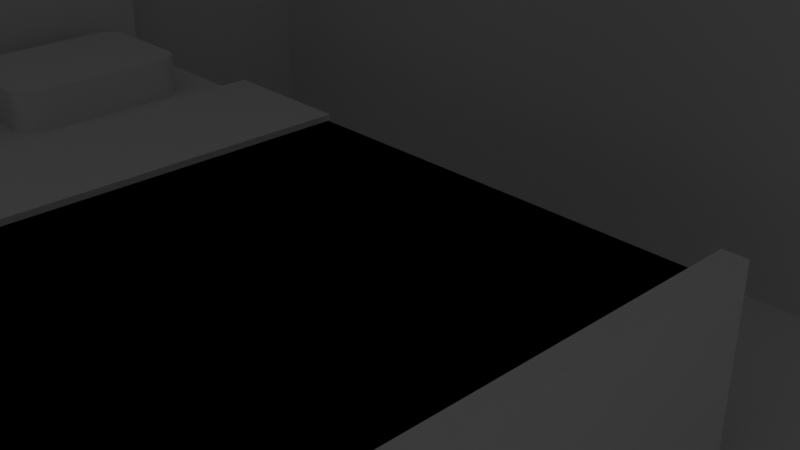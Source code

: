 # Source: bedRoomblend.blend  (saved by Blender 3.3.6; exported with 4.5.12 LTS)
import bpy
from mathutils import Matrix  # noqa: F401  (used for matrix-valued properties, if any)

bpy.ops.wm.read_factory_settings(use_empty=True)
scene = bpy.context.scene
scene.name = 'Scene'

# ---- collections
col_collection = bpy.data.collections.new('Collection'); scene.collection.children.link(col_collection)
col_collection_2 = bpy.data.collections.new('Collection 2'); scene.collection.children.link(col_collection_2)
col_collection_3 = bpy.data.collections.new('Collection 3'); scene.collection.children.link(col_collection_3)
col_books = bpy.data.collections.new('books'); col_collection_3.children.link(col_books)
col_collection_4 = bpy.data.collections.new('Collection 4'); scene.collection.children.link(col_collection_4)

# ---- materials (node trees are filled in below, after node groups)
mat_material = bpy.data.materials.new('Material')
mat_material.alpha_threshold = 0.0
mat_material.use_transparent_shadow = False
mat_material.roughness = 0.5
mat_material.line_color = (0.0, 0.0, 0.0, 1.0)
mat_material_001 = bpy.data.materials.new('Material.001')
mat_material_001.alpha_threshold = 0.0
mat_material_001.use_transparent_shadow = False
mat_material_001.roughness = 0.5
mat_material_001.line_color = (0.0, 0.0, 0.0, 1.0)

# ---- material node trees
mat_material.use_nodes = True; mat_material.node_tree.nodes.clear()
_N = mat_material.node_tree.nodes; _L = mat_material.node_tree.links
n0 = _N.new('ShaderNodeOutputMaterial'); n0.name = 'Material Output'; n0.location = (300, 300)
n1 = _N.new('ShaderNodeBsdfPrincipled'); n1.name = 'Principled BSDF'; n1.location = (10, 300)
n1.distribution = 'GGX'
n1.subsurface_method = 'RANDOM_WALK_SKIN'
n1.inputs[3].default_value = 1.45
n1.inputs[27].default_value = (0.0, 0.0, 0.0, 1.0)
n1.inputs[28].default_value = 1.0
_L.new(n1.outputs[0], n0.inputs[0])
n0.is_active_output = True
mat_material_001.use_nodes = True; mat_material_001.node_tree.nodes.clear()
_N = mat_material_001.node_tree.nodes; _L = mat_material_001.node_tree.links
n0 = _N.new('ShaderNodeOutputMaterial'); n0.name = 'Material Output'; n0.location = (300, 300)
n1 = _N.new('ShaderNodeBsdfPrincipled'); n1.name = 'Principled BSDF'; n1.location = (10, 300)
n1.distribution = 'GGX'
n1.subsurface_method = 'RANDOM_WALK_SKIN'
n1.inputs[3].default_value = 1.45
n1.inputs[27].default_value = (0.0, 0.0, 0.0, 1.0)
n1.inputs[28].default_value = 1.0
_L.new(n1.outputs[0], n0.inputs[0])
n0.is_active_output = True

# ---- world
world_world = bpy.data.worlds.new('World'); scene.world = world_world
world_world.use_nodes = True; world_world.node_tree.nodes.clear()
_N = world_world.node_tree.nodes; _L = world_world.node_tree.links
n0 = _N.new('ShaderNodeOutputWorld'); n0.name = 'World Output'; n0.location = (300, 300)
n1 = _N.new('ShaderNodeBackground'); n1.name = 'Background'; n1.location = (10, 300)
n1.inputs[0].default_value = (0.05088, 0.05088, 0.05088, 1.0)
_L.new(n1.outputs[0], n0.inputs[0])
n0.is_active_output = True
world_world.color = (0.05088, 0.05088, 0.05088)
world_world.use_sun_shadow = False
world_world.sun_shadow_jitter_overblur = 0.0

# ---- cameras
cam_camera = bpy.data.cameras.new('Camera')
cam_camera.clip_end = 100.0
cam_camera.ortho_scale = 7.314

# ---- lights
light_light = bpy.data.lights.new('Light', 'POINT')
light_light.transmission_factor = 0.0
light_light.energy = 1000.0
light_light.shadow_soft_size = 0.1
light_light.shadow_maximum_resolution = 0.006
light_light.use_absolute_resolution = True

# ---- meshes
me_plane = bpy.data.meshes.new('Plane')
me_plane.from_pydata([(-1.0, -1.0, 0.0), (1.0, -1.0, 0.0), (-1.0, 1.0, 0.0), (1.0, 1.0, 0.0), (-1.0, 1.0, 0.0), (-1.0, -1.0, 0.0), (1.0, -1.0, 0.0), (1.0, 1.0, 0.0), (-1.0, 1.0, -0.05947), (-1.0, -1.0, -0.05947), (1.0, -1.0, -0.05947), (1.0, 1.0, -0.05947), (-1.0, 0.9139, 0.0), (1.0, 0.9139, 0.0), (-1.0, 0.9139, 0.0), (1.0, 0.9139, 0.0), (-1.0, 0.9139, -0.05947), (1.0, 0.9139, -0.05947), (-0.9261, -1.0, 0.0), (-0.9261, 1.0, 0.0), (-0.9261, -1.0, 0.0), (-0.9261, 1.0, 0.0), (-0.9261, -1.0, -0.05947), (-0.9261, 1.0, -0.05947), (-0.9261, 0.9139, -0.05947), (-0.9261, 0.9139, 0.0), (-1.0, 0.9139, 1.856), (-1.0, -1.0, 1.856), (1.0, 0.9139, 1.856), (1.0, 1.0, 1.856), (-0.9261, 0.9139, 1.856), (-0.9261, -1.0, 1.856), (-0.9261, 1.0, 1.856), (-0.9261, 1.0, 1.254), (-1.0, 1.0, 1.254), (-1.0, 0.9139, 1.254), (-0.9261, 0.9139, 1.254), (-0.9261, 1.0, 1.85), (-1.0, 1.0, 1.85), (-1.0, 0.9139, 1.85), (-0.9261, 0.9139, 1.85), (-0.3232, -1.0, 0.0), (-0.3232, -1.0, 0.0), (-0.3232, -1.0, -0.05947), (-0.3232, 0.9139, 0.0), (-0.3232, 1.0, 0.0), (-0.3232, 1.0, 0.0), (-0.3232, 1.0, -0.05947), (-0.3232, 0.9139, -0.05947), (-0.3232, 0.9139, 1.856), (-0.3232, 1.0, 1.856), (0.3416, -1.0, 0.0), (0.3416, -1.0, 0.0), (0.3416, -1.0, -0.05947), (0.3416, 0.9139, 0.0), (0.3416, 0.9139, 1.856), (0.3416, 1.0, 0.0), (0.3416, 1.0, 0.0), (0.3416, 1.0, -0.05947), (0.3416, 0.9139, -0.05947), (0.3416, 1.0, 1.856), (1.0, 1.0, 1.359), (-0.9261, 1.0, 1.359), (1.0, 0.9139, 1.359), (-0.3232, 0.9139, 1.359), (-0.3232, 1.0, 1.359), (0.3416, 0.9139, 1.359), (0.3416, 1.0, 1.359), (-0.9261, 1.0, 0.4457), (1.0, 0.9139, 0.4457), (1.0, 1.0, 0.4457), (-0.3232, 0.9139, 0.4457), (-0.3232, 1.0, 0.4457), (0.3416, 0.9139, 0.4457), (0.3416, 1.0, 0.4457), (-0.3232, 0.981, 0.4457), (-0.3232, 0.981, 1.359), (0.3416, 0.981, 0.4457), (0.3416, 0.981, 1.359)], [], [(0, 12, 26, 27), (21, 4, 8, 23), (12, 0, 5, 14), (19, 2, 4, 21), (51, 1, 6, 52), (13, 3, 7, 15), (59, 17, 11, 58), (52, 6, 10, 53), (15, 7, 11, 17), (14, 5, 9, 16), (4, 14, 16, 8), (6, 15, 17, 10), (53, 10, 17, 59), (1, 13, 15, 6), (2, 12, 14, 4), (51, 54, 13, 1), (67, 61, 29, 60), (9, 22, 24, 16), (5, 20, 22, 9), (16, 24, 23, 8), (0, 18, 20, 5), (45, 19, 21, 46), (46, 21, 23, 47), (12, 2, 34, 35), (55, 60, 29, 28), (27, 26, 30, 31), (44, 25, 30, 49, 64, 71), (25, 18, 31, 30), (25, 19, 68, 62, 32, 30), (18, 0, 27, 31), (12, 25, 30, 26), (61, 63, 28, 29), (33, 36, 40, 37), (2, 19, 33, 34), (19, 25, 36, 33), (25, 12, 35, 36), (39, 38, 37, 40), (35, 34, 38, 39), (36, 35, 39, 40), (34, 33, 37, 38), (66, 64, 49, 55), (30, 32, 50, 49), (57, 46, 47, 58), (56, 45, 46, 57), (62, 65, 50, 32), (18, 25, 44, 41), (22, 43, 48, 24), (20, 42, 43, 22), (24, 48, 47, 23), (18, 41, 42, 20), (3, 56, 57, 7), (7, 57, 58, 11), (63, 66, 55, 28), (49, 50, 60, 55), (65, 67, 60, 50), (41, 44, 54, 51), (43, 53, 59, 48), (42, 52, 53, 43), (48, 59, 58, 47), (41, 51, 52, 42), (72, 74, 67, 65), (69, 73, 66, 63), (68, 72, 65, 62), (64, 66, 78, 76), (70, 69, 63, 61), (74, 70, 61, 67), (56, 3, 70, 74), (3, 13, 69, 70), (54, 44, 71, 73), (19, 45, 72, 68), (13, 54, 73, 69), (45, 56, 74, 72), (77, 75, 76, 78), (73, 71, 75, 77), (66, 73, 77, 78), (71, 64, 76, 75)])
_uv = me_plane.uv_layers.new(name='UVMap')
_uv.uv.foreach_set('vector', [0.0, 0.0, 0.0, 0.957, 0.0, 0.957, 0.0, 0.0, 0.03694, 1.0, 0.0, 1.0, 0.0, 1.0, 0.03694, 1.0, 0.0, 0.957, 0.0, 0.0, 0.0, 0.0, 0.0, 0.957, 0.03694, 1.0, 0.0, 1.0, 0.0, 1.0, 0.03694, 1.0, 0.6708, 0.0, 1.0, 0.0, 1.0, 0.0, 0.6708, 0.0, 1.0, 0.957, 1.0, 1.0, 1.0, 1.0, 1.0, 0.957, 0.6708, 0.957, 1.0, 0.957, 1.0, 1.0, 0.6708, 1.0, 0.6708, 0.0, 1.0, 0.0, 1.0, 0.0, 0.6708, 0.0, 1.0, 0.957, 1.0, 1.0, 1.0, 1.0, 1.0, 0.957, 0.0, 0.957, 0.0, 0.0, 0.0, 0.0, 0.0, 0.957, 0.0, 1.0, 0.0, 0.957, 0.0, 0.957, 0.0, 1.0, 1.0, 0.0, 1.0, 0.957, 1.0, 0.957, 1.0, 0.0, 0.6708, 0.0, 1.0, 0.0, 1.0, 0.957, 0.6708, 0.957, 1.0, 0.0, 1.0, 0.957, 1.0, 0.957, 1.0, 0.0, 0.0, 1.0, 0.0, 0.957, 0.0, 0.957, 0.0, 1.0, 0.6708, 0.0, 0.6708, 0.957, 1.0, 0.957, 1.0, 0.0, 0.6708, 1.0, 1.0, 1.0, 1.0, 1.0, 0.6708, 1.0, 0.0, 0.0, 0.03694, 0.0, 0.03694, 0.957, 0.0, 0.957, 0.0, 0.0, 0.03694, 0.0, 0.03694, 0.0, 0.0, 0.0, 0.0, 0.957, 0.03694, 0.957, 0.03694, 1.0, 0.0, 1.0, 0.0, 0.0, 0.03694, 0.0, 0.03694, 0.0, 0.0, 0.0, 0.3384, 1.0, 0.03694, 1.0, 0.03694, 1.0, 0.3384, 1.0, 0.3384, 1.0, 0.03694, 1.0, 0.03694, 1.0, 0.3384, 1.0, 0.0, 0.957, 0.0, 1.0, 0.0, 1.0, 0.0, 0.957, 0.6708, 0.957, 0.6708, 1.0, 1.0, 1.0, 1.0, 0.957, 0.0, 0.0, 0.0, 0.957, 0.03694, 0.957, 0.03694, 0.0, 0.3384, 0.957, 0.03694, 0.957, 0.03694, 0.957, 0.3384, 0.957, 0.3384, 0.957, 0.3384, 0.957, 0.03694, 0.957, 0.03694, 0.0, 0.03694, 0.0, 0.03694, 0.957, 0.03694, 0.957, 0.03694, 1.0, 0.03694, 1.0, 0.03694, 1.0, 0.03694, 1.0, 0.03694, 0.957, 0.03694, 0.0, 0.0, 0.0, 0.0, 0.0, 0.03694, 0.0, 0.0, 0.957, 0.03694, 0.957, 0.03694, 0.957, 0.0, 0.957, 1.0, 1.0, 1.0, 0.957, 1.0, 0.957, 1.0, 1.0, 0.03694, 1.0, 0.03694, 0.957, 0.03694, 0.957, 0.03694, 1.0, 0.0, 1.0, 0.03694, 1.0, 0.03694, 1.0, 0.0, 1.0, 0.03694, 1.0, 0.03694, 0.957, 0.03694, 0.957, 0.03694, 1.0, 0.03694, 0.957, 0.0, 0.957, 0.0, 0.957, 0.03694, 0.957, 0.0, 0.957, 0.0, 1.0, 0.03694, 1.0, 0.03694, 0.957, 0.0, 0.957, 0.0, 1.0, 0.0, 1.0, 0.0, 0.957, 0.03694, 0.957, 0.0, 0.957, 0.0, 0.957, 0.03694, 0.957, 0.0, 1.0, 0.03694, 1.0, 0.03694, 1.0, 0.0, 1.0, 0.6708, 0.957, 0.3384, 0.957, 0.3384, 0.957, 0.6708, 0.957, 0.03694, 0.957, 0.03694, 1.0, 0.3384, 1.0, 0.3384, 0.957, 0.6708, 1.0, 0.3384, 1.0, 0.3384, 1.0, 0.6708, 1.0, 0.6708, 1.0, 0.3384, 1.0, 0.3384, 1.0, 0.6708, 1.0, 0.03694, 1.0, 0.3384, 1.0, 0.3384, 1.0, 0.03694, 1.0, 0.03694, 0.0, 0.03694, 0.957, 0.3384, 0.957, 0.3384, 0.0, 0.03694, 0.0, 0.3384, 0.0, 0.3384, 0.957, 0.03694, 0.957, 0.03694, 0.0, 0.3384, 0.0, 0.3384, 0.0, 0.03694, 0.0, 0.03694, 0.957, 0.3384, 0.957, 0.3384, 1.0, 0.03694, 1.0, 0.03694, 0.0, 0.3384, 0.0, 0.3384, 0.0, 0.03694, 0.0, 1.0, 1.0, 0.6708, 1.0, 0.6708, 1.0, 1.0, 1.0, 1.0, 1.0, 0.6708, 1.0, 0.6708, 1.0, 1.0, 1.0, 1.0, 0.957, 0.6708, 0.957, 0.6708, 0.957, 1.0, 0.957, 0.3384, 0.957, 0.3384, 1.0, 0.6708, 1.0, 0.6708, 0.957, 0.3384, 1.0, 0.6708, 1.0, 0.6708, 1.0, 0.3384, 1.0, 0.3384, 0.0, 0.3384, 0.957, 0.6708, 0.957, 0.6708, 0.0, 0.3384, 0.0, 0.6708, 0.0, 0.6708, 0.957, 0.3384, 0.957, 0.3384, 0.0, 0.6708, 0.0, 0.6708, 0.0, 0.3384, 0.0, 0.3384, 0.957, 0.6708, 0.957, 0.6708, 1.0, 0.3384, 1.0, 0.3384, 0.0, 0.6708, 0.0, 0.6708, 0.0, 0.3384, 0.0, 0.3384, 1.0, 0.6708, 1.0, 0.6708, 1.0, 0.3384, 1.0, 1.0, 0.957, 0.6708, 0.957, 0.6708, 0.957, 1.0, 0.957, 0.03694, 1.0, 0.3384, 1.0, 0.3384, 1.0, 0.03694, 1.0, 0.3384, 0.957, 0.6708, 0.957, 0.6708, 0.957, 0.3384, 0.957, 1.0, 1.0, 1.0, 0.957, 1.0, 0.957, 1.0, 1.0, 0.6708, 1.0, 1.0, 1.0, 1.0, 1.0, 0.6708, 1.0, 0.6708, 1.0, 1.0, 1.0, 1.0, 1.0, 0.6708, 1.0, 1.0, 1.0, 1.0, 0.957, 1.0, 0.957, 1.0, 1.0, 0.6708, 0.957, 0.3384, 0.957, 0.3384, 0.957, 0.6708, 0.957, 0.03694, 1.0, 0.3384, 1.0, 0.3384, 1.0, 0.03694, 1.0, 1.0, 0.957, 0.6708, 0.957, 0.6708, 0.957, 1.0, 0.957, 0.3384, 1.0, 0.6708, 1.0, 0.6708, 1.0, 0.3384, 1.0, 0.6708, 0.957, 0.3384, 0.957, 0.3384, 0.957, 0.6708, 0.957, 0.6708, 0.957, 0.3384, 0.957, 0.3384, 0.957, 0.6708, 0.957, 0.6708, 0.957, 0.6708, 0.957, 0.6708, 0.957, 0.6708, 0.957, 0.3384, 0.957, 0.3384, 0.957, 0.3384, 0.957, 0.3384, 0.957])
me_plane.update()
me_cube = bpy.data.meshes.new('Cube')
me_cube.from_pydata([(1.0, 1.0, 1.0), (1.0, 1.0, -1.0), (1.0, -1.0, 1.0), (1.0, -1.0, -1.0), (-1.0, 1.0, 1.0), (-1.0, 1.0, -1.0), (-1.0, -1.0, 1.0), (-1.0, -1.0, -1.0)], [], [(0, 4, 6, 2), (3, 2, 6, 7), (7, 6, 4, 5), (5, 1, 3, 7), (1, 0, 2, 3), (5, 4, 0, 1)])
_uv = me_cube.uv_layers.new(name='UVMap')
_uv.uv.foreach_set('vector', [0.625, 0.5, 0.875, 0.5, 0.875, 0.75, 0.625, 0.75, 0.375, 0.75, 0.625, 0.75, 0.625, 1.0, 0.375, 1.0, 0.375, 0.0, 0.625, 0.0, 0.625, 0.25, 0.375, 0.25, 0.125, 0.5, 0.375, 0.5, 0.375, 0.75, 0.125, 0.75, 0.375, 0.5, 0.625, 0.5, 0.625, 0.75, 0.375, 0.75, 0.375, 0.25, 0.625, 0.25, 0.625, 0.5, 0.375, 0.5])
me_cube.materials.append(mat_material)
me_cube.use_mirror_vertex_groups = False
me_cube.update()
me_cube_001 = bpy.data.meshes.new('Cube.001')
me_cube_001.from_pydata([(1.0, 1.0, 1.0), (1.0, 1.0, -1.0), (1.0, -1.0, 1.0), (1.0, -1.0, -1.0), (-1.0, 1.0, 1.0), (-1.0, 1.0, -1.0), (-1.0, -1.0, 1.0), (-1.0, -1.0, -1.0)], [], [(0, 4, 6, 2), (3, 2, 6, 7), (7, 6, 4, 5), (5, 1, 3, 7), (1, 0, 2, 3), (5, 4, 0, 1)])
_uv = me_cube_001.uv_layers.new(name='UVMap')
_uv.uv.foreach_set('vector', [0.625, 0.5, 0.875, 0.5, 0.875, 0.75, 0.625, 0.75, 0.375, 0.75, 0.625, 0.75, 0.625, 1.0, 0.375, 1.0, 0.375, 0.0, 0.625, 0.0, 0.625, 0.25, 0.375, 0.25, 0.125, 0.5, 0.375, 0.5, 0.375, 0.75, 0.125, 0.75, 0.375, 0.5, 0.625, 0.5, 0.625, 0.75, 0.375, 0.75, 0.375, 0.25, 0.625, 0.25, 0.625, 0.5, 0.375, 0.5])
me_cube_001.materials.append(mat_material_001)
me_cube_001.use_mirror_vertex_groups = False
me_cube_001.update()
me_cube_002 = bpy.data.meshes.new('Cube.002')
me_cube_002.from_pydata([(-1.0, -1.0, -1.0), (-1.0, -1.0, 1.0), (-1.0, 1.0, -1.0), (-1.0, 1.0, 1.0), (1.0, -1.0, -1.0), (1.0, -1.0, 1.0), (1.0, 1.0, -1.0), (1.0, 1.0, 1.0), (-0.4926, 1.0, -1.0), (-0.4926, 1.0, 1.0), (-0.4926, -1.0, -1.0), (-0.4926, -1.0, 1.0), (-0.1294, -1.0, -1.0), (-0.1294, 1.0, -1.0)], [], [(0, 1, 3, 2), (6, 7, 5, 4), (10, 11, 1, 0), (13, 6, 4, 12), (9, 3, 1, 11), (2, 8, 10, 0), (2, 3, 9, 8), (8, 13, 12, 10)])
_uv = me_cube_002.uv_layers.new(name='UVMap')
_uv.uv.foreach_set('vector', [0.375, 0.0, 0.625, 0.0, 0.625, 0.25, 0.375, 0.25, 0.375, 0.5, 0.625, 0.5, 0.625, 0.75, 0.375, 0.75, 0.375, 0.9366, 0.625, 0.9366, 0.625, 1.0, 0.375, 1.0, 0.2338, 0.5, 0.375, 0.5, 0.375, 0.75, 0.2338, 0.75, 0.8116, 0.5, 0.875, 0.5, 0.875, 0.75, 0.8116, 0.75, 0.125, 0.5, 0.1884, 0.5, 0.1884, 0.75, 0.125, 0.75, 0.375, 0.25, 0.625, 0.25, 0.625, 0.3134, 0.375, 0.3134, 0.1884, 0.5, 0.2338, 0.5, 0.2338, 0.75, 0.1884, 0.75])
me_cube_002.update()
me_cube_003 = bpy.data.meshes.new('Cube.003')
me_cube_003.from_pydata([(1.0, -1.0, -1.0), (1.0, -1.0, 1.0), (1.0, 1.0, -1.0), (1.0, 1.0, 1.0), (-0.4926, 1.0, -1.0), (-0.4926, 1.0, 1.0), (-0.4926, -1.0, -1.0), (-0.4926, -1.0, 1.0), (-0.1294, 1.0, 1.0), (-0.1294, -1.0, -1.0), (-0.1294, 1.0, -1.0), (-0.1294, -1.0, 1.0), (-0.1294, 1.05, 1.05), (1.0, 1.05, 1.05), (1.0, 1.05, -1.05), (1.0, -1.05, 1.05), (1.0, -1.05, -1.05), (-0.1294, -1.05, -1.05), (-0.1294, 1.05, -1.05), (-0.4926, 1.05, -1.05), (-0.1294, -1.05, 1.05), (-0.4926, -1.05, 1.05), (-0.4926, 1.05, 1.05), (-0.4926, -1.05, -1.05), (-0.1294, 1.059, -1.059), (-0.4926, 1.059, -1.059), (-0.1294, -1.059, 1.157), (-0.4926, -1.059, 1.157), (-0.4926, 1.059, 1.157), (-0.4926, -1.059, -1.059), (-0.1294, 1.059, 1.157), (-0.1294, -1.059, -1.059)], [], [(10, 2, 3, 8), (8, 11, 7, 5), (9, 6, 7, 11), (0, 9, 11, 1), (3, 1, 11, 8), (4, 10, 8, 5), (18, 12, 13, 14), (19, 22, 28, 25), (23, 17, 31, 29), (16, 15, 20, 17), (13, 12, 20, 15), (20, 12, 30, 26), (0, 1, 15, 16), (5, 7, 21, 22), (9, 0, 16, 17), (6, 9, 17, 23), (3, 2, 14, 13), (7, 6, 23, 21), (10, 4, 19, 18), (2, 10, 18, 14), (1, 3, 13, 15), (4, 5, 22, 19), (30, 28, 27, 26), (31, 26, 27, 29), (25, 28, 30, 24), (22, 21, 27, 28), (12, 18, 24, 30), (18, 19, 25, 24), (17, 20, 26, 31), (21, 23, 29, 27)])
_uv = me_cube_003.uv_layers.new(name='UVMap')
_uv.uv.foreach_set('vector', [0.375, 0.3588, 0.375, 0.5, 0.625, 0.5, 0.625, 0.3588, 0.7662, 0.5, 0.7662, 0.75, 0.8116, 0.75, 0.8116, 0.5, 0.375, 0.8912, 0.375, 0.9366, 0.625, 0.9366, 0.625, 0.8912, 0.375, 0.75, 0.375, 0.8912, 0.625, 0.8912, 0.625, 0.75, 0.625, 0.5, 0.625, 0.75, 0.7662, 0.75, 0.7662, 0.5, 0.375, 0.3134, 0.375, 0.3588, 0.625, 0.3588, 0.625, 0.3134, 0.375, 0.3588, 0.625, 0.3588, 0.625, 0.5, 0.375, 0.5, 0.375, 0.3134, 0.625, 0.3134, 0.625, 0.3134, 0.375, 0.3134, 0.375, 0.9366, 0.375, 0.8912, 0.375, 0.8912, 0.375, 0.9366, 0.375, 0.75, 0.625, 0.75, 0.625, 0.8912, 0.375, 0.8912, 0.625, 0.5, 0.7662, 0.5, 0.7662, 0.75, 0.625, 0.75, 0.7662, 0.75, 0.7662, 0.5, 0.7662, 0.5, 0.7662, 0.75, 0.375, 0.75, 0.625, 0.75, 0.625, 0.75, 0.375, 0.75, 0.8116, 0.5, 0.8116, 0.75, 0.8116, 0.75, 0.8116, 0.5, 0.375, 0.8912, 0.375, 0.75, 0.375, 0.75, 0.375, 0.8912, 0.375, 0.9366, 0.375, 0.8912, 0.375, 0.8912, 0.375, 0.9366, 0.625, 0.5, 0.375, 0.5, 0.375, 0.5, 0.625, 0.5, 0.625, 0.9366, 0.375, 0.9366, 0.375, 0.9366, 0.625, 0.9366, 0.375, 0.3588, 0.375, 0.3134, 0.375, 0.3134, 0.375, 0.3588, 0.375, 0.5, 0.375, 0.3588, 0.375, 0.3588, 0.375, 0.5, 0.625, 0.75, 0.625, 0.5, 0.625, 0.5, 0.625, 0.75, 0.375, 0.3134, 0.625, 0.3134, 0.625, 0.3134, 0.375, 0.3134, 0.7662, 0.5, 0.8116, 0.5, 0.8116, 0.75, 0.7662, 0.75, 0.375, 0.8912, 0.625, 0.8912, 0.625, 0.9366, 0.375, 0.9366, 0.375, 0.3134, 0.625, 0.3134, 0.625, 0.3588, 0.375, 0.3588, 0.8116, 0.5, 0.8116, 0.75, 0.8116, 0.75, 0.8116, 0.5, 0.625, 0.3588, 0.375, 0.3588, 0.375, 0.3588, 0.625, 0.3588, 0.375, 0.3588, 0.375, 0.3134, 0.375, 0.3134, 0.375, 0.3588, 0.375, 0.8912, 0.625, 0.8912, 0.625, 0.8912, 0.375, 0.8912, 0.625, 0.9366, 0.375, 0.9366, 0.375, 0.9366, 0.625, 0.9366])
me_cube_003.update()
me_cube_004 = bpy.data.meshes.new('Cube.004')
me_cube_004.from_pydata([(1.0, -1.0, -1.0), (1.0, -1.0, 1.0), (1.0, 1.0, -1.0), (1.0, 1.0, 1.0), (-0.4926, 1.0, -1.0), (-0.4926, 1.0, 1.0), (-0.4926, -1.0, -1.0), (-0.4926, -1.0, 1.0), (-0.1294, 1.0, 1.0), (-0.1294, -1.0, -1.0), (-0.1294, 1.0, -1.0), (-0.1294, -1.0, 1.0), (-0.1294, 1.05, 1.05), (1.0, 1.05, 1.05), (1.0, 1.05, -1.05), (1.0, -1.05, 1.05), (1.0, -1.05, -1.05), (-0.1294, -1.05, -1.05), (-0.1294, 1.05, -1.05), (-0.4926, 1.05, -1.05), (-0.1294, -1.05, 1.05), (-0.4926, -1.05, 1.05), (-0.4926, 1.05, 1.05), (-0.4926, -1.05, -1.05)], [], [(10, 2, 3, 8), (8, 11, 7, 5), (9, 6, 7, 11), (0, 9, 11, 1), (3, 1, 11, 8), (4, 10, 8, 5), (18, 12, 13, 14), (12, 22, 21, 20), (17, 20, 21, 23), (16, 15, 20, 17), (13, 12, 20, 15), (19, 22, 12, 18), (10, 4, 19, 18), (2, 10, 18, 14), (1, 3, 13, 15), (4, 5, 22, 19), (0, 1, 15, 16), (5, 7, 21, 22), (9, 0, 16, 17), (6, 9, 17, 23), (3, 2, 14, 13), (7, 6, 23, 21)])
_uv = me_cube_004.uv_layers.new(name='UVMap')
_uv.uv.foreach_set('vector', [0.375, 0.3588, 0.375, 0.5, 0.625, 0.5, 0.625, 0.3588, 0.7662, 0.5, 0.7662, 0.75, 0.8116, 0.75, 0.8116, 0.5, 0.375, 0.8912, 0.375, 0.9366, 0.625, 0.9366, 0.625, 0.8912, 0.375, 0.75, 0.375, 0.8912, 0.625, 0.8912, 0.625, 0.75, 0.625, 0.5, 0.625, 0.75, 0.7662, 0.75, 0.7662, 0.5, 0.375, 0.3134, 0.375, 0.3588, 0.625, 0.3588, 0.625, 0.3134, 0.375, 0.3588, 0.625, 0.3588, 0.625, 0.5, 0.375, 0.5, 0.7662, 0.5, 0.8116, 0.5, 0.8116, 0.75, 0.7662, 0.75, 0.375, 0.8912, 0.625, 0.8912, 0.625, 0.9366, 0.375, 0.9366, 0.375, 0.75, 0.625, 0.75, 0.625, 0.8912, 0.375, 0.8912, 0.625, 0.5, 0.7662, 0.5, 0.7662, 0.75, 0.625, 0.75, 0.375, 0.3134, 0.625, 0.3134, 0.625, 0.3588, 0.375, 0.3588, 0.375, 0.3588, 0.375, 0.3134, 0.375, 0.3134, 0.375, 0.3588, 0.375, 0.5, 0.375, 0.3588, 0.375, 0.3588, 0.375, 0.5, 0.625, 0.75, 0.625, 0.5, 0.625, 0.5, 0.625, 0.75, 0.375, 0.3134, 0.625, 0.3134, 0.625, 0.3134, 0.375, 0.3134, 0.375, 0.75, 0.625, 0.75, 0.625, 0.75, 0.375, 0.75, 0.8116, 0.5, 0.8116, 0.75, 0.8116, 0.75, 0.8116, 0.5, 0.375, 0.8912, 0.375, 0.75, 0.375, 0.75, 0.375, 0.8912, 0.375, 0.9366, 0.375, 0.8912, 0.375, 0.8912, 0.375, 0.9366, 0.625, 0.5, 0.375, 0.5, 0.375, 0.5, 0.625, 0.5, 0.625, 0.9366, 0.375, 0.9366, 0.375, 0.9366, 0.625, 0.9366])
me_cube_004.update()
me_cube_005 = bpy.data.meshes.new('Cube.005')
me_cube_005.from_pydata([(-0.3169, -0.7026, -1.0), (-0.3169, -1.0, -0.7026), (-0.3169, -0.7796, -0.9899), (-0.3169, -0.8513, -0.9602), (-0.3169, -0.9129, -0.9129), (-0.3169, -0.9602, -0.8513), (-0.3169, -0.9899, -0.7796), (-0.3169, -1.0, 0.7026), (-0.3169, -0.7026, 1.0), (-0.3169, -0.9899, 0.7796), (-0.3169, -0.9602, 0.8513), (-0.3169, -0.9129, 0.9129), (-0.3169, -0.8513, 0.9602), (-0.3169, -0.7796, 0.9899), (-0.3169, 1.0, -0.7026), (-0.3169, 0.7026, -1.0), (-0.3169, 0.9899, -0.7796), (-0.3169, 0.9602, -0.8513), (-0.3169, 0.9129, -0.9129), (-0.3169, 0.8513, -0.9602), (-0.3169, 0.7796, -0.9899), (-0.3169, 0.7026, 1.0), (-0.3169, 1.0, 0.7026), (-0.3169, 0.7796, 0.9899), (-0.3169, 0.8513, 0.9602), (-0.3169, 0.9129, 0.9129), (-0.3169, 0.9602, 0.8513), (-0.3169, 0.9899, 0.7796), (0.3169, -1.0, -0.7026), (0.3169, -0.7026, -1.0), (0.3169, -0.9899, -0.7796), (0.3169, -0.9602, -0.8513), (0.3169, -0.9129, -0.9129), (0.3169, -0.8513, -0.9602), (0.3169, -0.7796, -0.9899), (0.3169, -0.7026, 1.0), (0.3169, -1.0, 0.7026), (0.3169, -0.7796, 0.9899), (0.3169, -0.8513, 0.9602), (0.3169, -0.9129, 0.9129), (0.3169, -0.9602, 0.8513), (0.3169, -0.9899, 0.7796), (0.3169, 0.7026, -1.0), (0.3169, 1.0, -0.7026), (0.3169, 0.7796, -0.9899), (0.3169, 0.8513, -0.9602), (0.3169, 0.9129, -0.9129), (0.3169, 0.9602, -0.8513), (0.3169, 0.9899, -0.7796), (0.3169, 1.0, 0.7026), (0.3169, 0.7026, 1.0), (0.3169, 0.9899, 0.7796), (0.3169, 0.9602, 0.8513), (0.3169, 0.9129, 0.9129), (0.3169, 0.8513, 0.9602), (0.3169, 0.7796, 0.9899)], [], [(28, 36, 7, 1), (42, 44, 45, 46, 47, 48, 43, 49, 51, 52, 53, 54, 55, 50, 35, 37, 38, 39, 40, 41, 36, 28, 30, 31, 32, 33, 34, 29), (50, 21, 8, 35), (0, 2, 3, 4, 5, 6, 1, 7, 9, 10, 11, 12, 13, 8, 21, 23, 24, 25, 26, 27, 22, 14, 16, 17, 18, 19, 20, 15), (14, 22, 49, 43), (42, 15, 20, 44), (44, 20, 19, 45), (45, 19, 18, 46), (46, 18, 17, 47), (47, 17, 16, 48), (48, 16, 14, 43), (21, 50, 55, 23), (23, 55, 54, 24), (24, 54, 53, 25), (25, 53, 52, 26), (26, 52, 51, 27), (27, 51, 49, 22), (0, 29, 34, 2), (2, 34, 33, 3), (3, 33, 32, 4), (4, 32, 31, 5), (5, 31, 30, 6), (6, 30, 28, 1), (35, 8, 13, 37), (37, 13, 12, 38), (38, 12, 11, 39), (39, 11, 10, 40), (40, 10, 9, 41), (41, 9, 7, 36), (15, 42, 29, 0)])
_uv = me_cube_005.uv_layers.new(name='UVMap')
_uv.uv.foreach_set('vector', [0.4122, 0.75, 0.5878, 0.75, 0.5878, 1.0, 0.4122, 1.0, 0.375, 0.5372, 0.3763, 0.5276, 0.38, 0.5186, 0.3859, 0.5109, 0.3936, 0.505, 0.4026, 0.5013, 0.4122, 0.5, 0.5878, 0.5, 0.5974, 0.5013, 0.6064, 0.505, 0.6141, 0.5109, 0.62, 0.5186, 0.6237, 0.5276, 0.625, 0.5372, 0.625, 0.7128, 0.6237, 0.7224, 0.62, 0.7314, 0.6141, 0.7391, 0.6064, 0.745, 0.5974, 0.7487, 0.5878, 0.75, 0.4122, 0.75, 0.4026, 0.7487, 0.3936, 0.745, 0.3859, 0.7391, 0.38, 0.7314, 0.3763, 0.7224, 0.375, 0.7128, 0.625, 0.5372, 0.875, 0.5372, 0.875, 0.7128, 0.625, 0.7128, 0.375, 0.03717, 0.3763, 0.02755, 0.38, 0.01859, 0.3859, 0.01089, 0.3936, 0.00498, 0.4026, 0.001267, 0.4122, 0.0, 0.5878, 0.0, 0.5974, 0.001267, 0.6064, 0.00498, 0.6141, 0.01089, 0.62, 0.01859, 0.6237, 0.02755, 0.625, 0.03717, 0.625, 0.2128, 0.6237, 0.2224, 0.62, 0.2314, 0.6141, 0.2391, 0.6064, 0.245, 0.5974, 0.2487, 0.5878, 0.25, 0.4122, 0.25, 0.4026, 0.2487, 0.3936, 0.245, 0.3859, 0.2391, 0.38, 0.2314, 0.3763, 0.2224, 0.375, 0.2128, 0.4122, 0.25, 0.5878, 0.25, 0.5878, 0.5, 0.4122, 0.5, 0.375, 0.5372, 0.125, 0.5372, 0.125, 0.5276, 0.375, 0.5276, 0.375, 0.5276, 0.125, 0.5276, 0.125, 0.5186, 0.375, 0.5186, 0.375, 0.5186, 0.125, 0.5186, 0.125, 0.5, 0.375, 0.5, 0.375, 0.5, 0.375, 0.25, 0.3936, 0.25, 0.3936, 0.5, 0.3936, 0.5, 0.3936, 0.25, 0.4026, 0.25, 0.4026, 0.5, 0.4026, 0.5, 0.4026, 0.25, 0.4122, 0.25, 0.4122, 0.5, 0.875, 0.5372, 0.625, 0.5372, 0.625, 0.5276, 0.875, 0.5276, 0.875, 0.5276, 0.625, 0.5276, 0.625, 0.5186, 0.875, 0.5186, 0.875, 0.5186, 0.625, 0.5186, 0.625, 0.5, 0.875, 0.5, 0.625, 0.25, 0.625, 0.5, 0.6064, 0.5, 0.6064, 0.25, 0.6064, 0.25, 0.6064, 0.5, 0.5974, 0.5, 0.5974, 0.25, 0.5974, 0.25, 0.5974, 0.5, 0.5878, 0.5, 0.5878, 0.25, 0.125, 0.7128, 0.375, 0.7128, 0.375, 0.7224, 0.125, 0.7224, 0.125, 0.7224, 0.375, 0.7224, 0.375, 0.7314, 0.125, 0.7314, 0.125, 0.7314, 0.375, 0.7314, 0.375, 0.75, 0.125, 0.75, 0.375, 1.0, 0.375, 0.75, 0.3936, 0.75, 0.3936, 1.0, 0.3936, 1.0, 0.3936, 0.75, 0.4026, 0.75, 0.4026, 1.0, 0.4026, 1.0, 0.4026, 0.75, 0.4122, 0.75, 0.4122, 1.0, 0.625, 0.7128, 0.875, 0.7128, 0.875, 0.7224, 0.625, 0.7224, 0.625, 0.7224, 0.875, 0.7224, 0.875, 0.7314, 0.625, 0.7314, 0.625, 0.7314, 0.875, 0.7314, 0.875, 0.75, 0.625, 0.75, 0.625, 0.75, 0.625, 1.0, 0.6064, 1.0, 0.6064, 0.75, 0.6064, 0.75, 0.6064, 1.0, 0.5974, 1.0, 0.5974, 0.75, 0.5974, 0.75, 0.5974, 1.0, 0.5878, 1.0, 0.5878, 0.75, 0.125, 0.5372, 0.375, 0.5372, 0.375, 0.7128, 0.125, 0.7128])
me_cube_005.update()
me_cube_006 = bpy.data.meshes.new('Cube.006')
me_cube_006.from_pydata([(-0.3169, -0.7026, -1.0), (-0.3169, -1.0, -0.7026), (-0.3169, -0.7796, -0.9899), (-0.3169, -0.8513, -0.9602), (-0.3169, -0.9129, -0.9129), (-0.3169, -0.9602, -0.8513), (-0.3169, -0.9899, -0.7796), (-0.3169, -1.0, 0.7026), (-0.3169, -0.7026, 1.0), (-0.3169, -0.9899, 0.7796), (-0.3169, -0.9602, 0.8513), (-0.3169, -0.9129, 0.9129), (-0.3169, -0.8513, 0.9602), (-0.3169, -0.7796, 0.9899), (-0.3169, 1.0, -0.7026), (-0.3169, 0.7026, -1.0), (-0.3169, 0.9899, -0.7796), (-0.3169, 0.9602, -0.8513), (-0.3169, 0.9129, -0.9129), (-0.3169, 0.8513, -0.9602), (-0.3169, 0.7796, -0.9899), (-0.3169, 0.7026, 1.0), (-0.3169, 1.0, 0.7026), (-0.3169, 0.7796, 0.9899), (-0.3169, 0.8513, 0.9602), (-0.3169, 0.9129, 0.9129), (-0.3169, 0.9602, 0.8513), (-0.3169, 0.9899, 0.7796), (0.3169, -1.0, -0.7026), (0.3169, -0.7026, -1.0), (0.3169, -0.9899, -0.7796), (0.3169, -0.9602, -0.8513), (0.3169, -0.9129, -0.9129), (0.3169, -0.8513, -0.9602), (0.3169, -0.7796, -0.9899), (0.3169, -0.7026, 1.0), (0.3169, -1.0, 0.7026), (0.3169, -0.7796, 0.9899), (0.3169, -0.8513, 0.9602), (0.3169, -0.9129, 0.9129), (0.3169, -0.9602, 0.8513), (0.3169, -0.9899, 0.7796), (0.3169, 0.7026, -1.0), (0.3169, 1.0, -0.7026), (0.3169, 0.7796, -0.9899), (0.3169, 0.8513, -0.9602), (0.3169, 0.9129, -0.9129), (0.3169, 0.9602, -0.8513), (0.3169, 0.9899, -0.7796), (0.3169, 1.0, 0.7026), (0.3169, 0.7026, 1.0), (0.3169, 0.9899, 0.7796), (0.3169, 0.9602, 0.8513), (0.3169, 0.9129, 0.9129), (0.3169, 0.8513, 0.9602), (0.3169, 0.7796, 0.9899)], [], [(28, 36, 7, 1), (42, 44, 45, 46, 47, 48, 43, 49, 51, 52, 53, 54, 55, 50, 35, 37, 38, 39, 40, 41, 36, 28, 30, 31, 32, 33, 34, 29), (50, 21, 8, 35), (0, 2, 3, 4, 5, 6, 1, 7, 9, 10, 11, 12, 13, 8, 21, 23, 24, 25, 26, 27, 22, 14, 16, 17, 18, 19, 20, 15), (14, 22, 49, 43), (42, 15, 20, 44), (44, 20, 19, 45), (45, 19, 18, 46), (46, 18, 17, 47), (47, 17, 16, 48), (48, 16, 14, 43), (21, 50, 55, 23), (23, 55, 54, 24), (24, 54, 53, 25), (25, 53, 52, 26), (26, 52, 51, 27), (27, 51, 49, 22), (0, 29, 34, 2), (2, 34, 33, 3), (3, 33, 32, 4), (4, 32, 31, 5), (5, 31, 30, 6), (6, 30, 28, 1), (35, 8, 13, 37), (37, 13, 12, 38), (38, 12, 11, 39), (39, 11, 10, 40), (40, 10, 9, 41), (41, 9, 7, 36), (15, 42, 29, 0)])
_uv = me_cube_006.uv_layers.new(name='UVMap')
_uv.uv.foreach_set('vector', [0.4122, 0.75, 0.5878, 0.75, 0.5878, 1.0, 0.4122, 1.0, 0.375, 0.5372, 0.3763, 0.5276, 0.38, 0.5186, 0.3859, 0.5109, 0.3936, 0.505, 0.4026, 0.5013, 0.4122, 0.5, 0.5878, 0.5, 0.5974, 0.5013, 0.6064, 0.505, 0.6141, 0.5109, 0.62, 0.5186, 0.6237, 0.5276, 0.625, 0.5372, 0.625, 0.7128, 0.6237, 0.7224, 0.62, 0.7314, 0.6141, 0.7391, 0.6064, 0.745, 0.5974, 0.7487, 0.5878, 0.75, 0.4122, 0.75, 0.4026, 0.7487, 0.3936, 0.745, 0.3859, 0.7391, 0.38, 0.7314, 0.3763, 0.7224, 0.375, 0.7128, 0.625, 0.5372, 0.875, 0.5372, 0.875, 0.7128, 0.625, 0.7128, 0.375, 0.03717, 0.3763, 0.02755, 0.38, 0.01859, 0.3859, 0.01089, 0.3936, 0.00498, 0.4026, 0.001267, 0.4122, 0.0, 0.5878, 0.0, 0.5974, 0.001267, 0.6064, 0.00498, 0.6141, 0.01089, 0.62, 0.01859, 0.6237, 0.02755, 0.625, 0.03717, 0.625, 0.2128, 0.6237, 0.2224, 0.62, 0.2314, 0.6141, 0.2391, 0.6064, 0.245, 0.5974, 0.2487, 0.5878, 0.25, 0.4122, 0.25, 0.4026, 0.2487, 0.3936, 0.245, 0.3859, 0.2391, 0.38, 0.2314, 0.3763, 0.2224, 0.375, 0.2128, 0.4122, 0.25, 0.5878, 0.25, 0.5878, 0.5, 0.4122, 0.5, 0.375, 0.5372, 0.125, 0.5372, 0.125, 0.5276, 0.375, 0.5276, 0.375, 0.5276, 0.125, 0.5276, 0.125, 0.5186, 0.375, 0.5186, 0.375, 0.5186, 0.125, 0.5186, 0.125, 0.5, 0.375, 0.5, 0.375, 0.5, 0.375, 0.25, 0.3936, 0.25, 0.3936, 0.5, 0.3936, 0.5, 0.3936, 0.25, 0.4026, 0.25, 0.4026, 0.5, 0.4026, 0.5, 0.4026, 0.25, 0.4122, 0.25, 0.4122, 0.5, 0.875, 0.5372, 0.625, 0.5372, 0.625, 0.5276, 0.875, 0.5276, 0.875, 0.5276, 0.625, 0.5276, 0.625, 0.5186, 0.875, 0.5186, 0.875, 0.5186, 0.625, 0.5186, 0.625, 0.5, 0.875, 0.5, 0.625, 0.25, 0.625, 0.5, 0.6064, 0.5, 0.6064, 0.25, 0.6064, 0.25, 0.6064, 0.5, 0.5974, 0.5, 0.5974, 0.25, 0.5974, 0.25, 0.5974, 0.5, 0.5878, 0.5, 0.5878, 0.25, 0.125, 0.7128, 0.375, 0.7128, 0.375, 0.7224, 0.125, 0.7224, 0.125, 0.7224, 0.375, 0.7224, 0.375, 0.7314, 0.125, 0.7314, 0.125, 0.7314, 0.375, 0.7314, 0.375, 0.75, 0.125, 0.75, 0.375, 1.0, 0.375, 0.75, 0.3936, 0.75, 0.3936, 1.0, 0.3936, 1.0, 0.3936, 0.75, 0.4026, 0.75, 0.4026, 1.0, 0.4026, 1.0, 0.4026, 0.75, 0.4122, 0.75, 0.4122, 1.0, 0.625, 0.7128, 0.875, 0.7128, 0.875, 0.7224, 0.625, 0.7224, 0.625, 0.7224, 0.875, 0.7224, 0.875, 0.7314, 0.625, 0.7314, 0.625, 0.7314, 0.875, 0.7314, 0.875, 0.75, 0.625, 0.75, 0.625, 0.75, 0.625, 1.0, 0.6064, 1.0, 0.6064, 0.75, 0.6064, 0.75, 0.6064, 1.0, 0.5974, 1.0, 0.5974, 0.75, 0.5974, 0.75, 0.5974, 1.0, 0.5878, 1.0, 0.5878, 0.75, 0.125, 0.5372, 0.375, 0.5372, 0.375, 0.7128, 0.125, 0.7128])
me_cube_006.update()
me_cube_007 = bpy.data.meshes.new('Cube.007')
me_cube_007.from_pydata([(-1.0, -1.381, -1.0), (-1.0, 1.381, -1.0), (1.0, -1.381, -1.0), (1.0, 1.381, -1.0), (-1.0, -1.381, 0.5131), (-1.0, 1.381, 0.5131), (1.0, 1.381, 0.5131), (1.0, -1.381, 0.5131), (-1.086, -1.5, 0.4922), (-1.086, -1.5, 1.021), (-1.086, 1.5, 1.021), (1.086, 1.5, 1.021), (1.086, -1.5, 1.021), (-1.086, 1.5, 0.4922), (1.086, 1.5, 0.4922), (1.086, -1.5, 0.4922)], [], [(7, 6, 14, 15), (5, 4, 8, 13), (4, 7, 15, 8), (1, 3, 2, 0), (6, 5, 13, 14), (2, 7, 4, 0), (3, 6, 7, 2), (1, 5, 6, 3), (0, 4, 5, 1), (8, 9, 10, 13), (13, 10, 11, 14), (14, 11, 12, 15), (15, 12, 9, 8), (11, 10, 9, 12)])
_uv = me_cube_007.uv_layers.new(name='UVMap')
_uv.uv.foreach_set('vector', [0.5641, 0.75, 0.5641, 0.5, 0.5641, 0.5, 0.5641, 0.75, 0.5641, 0.25, 0.5641, 0.0, 0.5641, 0.0, 0.5641, 0.25, 0.5641, 1.0, 0.5641, 0.75, 0.5641, 0.75, 0.5641, 1.0, 0.125, 0.5, 0.375, 0.5, 0.375, 0.75, 0.125, 0.75, 0.5641, 0.5, 0.5641, 0.25, 0.5641, 0.25, 0.5641, 0.5, 0.375, 0.75, 0.5641, 0.75, 0.5641, 1.0, 0.375, 1.0, 0.375, 0.5, 0.5641, 0.5, 0.5641, 0.75, 0.375, 0.75, 0.375, 0.25, 0.5641, 0.25, 0.5641, 0.5, 0.375, 0.5, 0.375, 0.0, 0.5641, 0.0, 0.5641, 0.25, 0.375, 0.25, 0.5641, 0.0, 0.625, 0.0, 0.625, 0.25, 0.5641, 0.25, 0.5641, 0.25, 0.625, 0.25, 0.625, 0.5, 0.5641, 0.5, 0.5641, 0.5, 0.625, 0.5, 0.625, 0.75, 0.5641, 0.75, 0.5641, 0.75, 0.625, 0.75, 0.625, 1.0, 0.5641, 1.0, 0.625, 0.5, 0.875, 0.5, 0.875, 0.75, 0.625, 0.75])
me_cube_007.update()
me_cube_008 = bpy.data.meshes.new('Cube.008')
me_cube_008.from_pydata([(-1.0, -1.0, -1.0), (-1.0, -1.0, 1.0), (-1.0, 1.0, -1.0), (-1.0, 1.0, 1.0), (1.0, -1.0, -1.0), (1.0, -1.0, 1.0), (1.0, 1.0, -1.0), (1.0, 1.0, 1.0), (-1.0, 3.845, 1.0), (-1.0, 3.845, -1.0), (1.0, 3.845, -1.0), (1.0, 3.845, 1.0), (1.0, 3.515, -1.0), (1.0, 3.515, 1.0), (-1.0, 3.515, -1.0), (-1.0, 3.515, 1.0), (-1.0, 3.845, 14.86), (1.0, 3.845, 14.86), (1.0, 3.515, 14.86), (-1.0, 3.515, 14.86), (-1.0, 3.845, 13.31), (1.0, 3.845, 13.31), (1.0, 3.515, 13.31), (-1.0, 3.515, 13.31), (-1.0, 8.185, 14.86), (1.0, 8.185, 14.86), (-1.0, 8.185, 13.31), (1.0, 8.185, 13.31)], [], [(0, 1, 3, 2), (13, 12, 10, 11), (6, 7, 5, 4), (4, 5, 1, 0), (2, 6, 4, 0), (7, 3, 1, 5), (9, 8, 11, 10), (12, 14, 9, 10), (16, 17, 25, 24), (14, 15, 8, 9), (2, 3, 15, 14), (3, 7, 13, 15), (6, 2, 14, 12), (7, 6, 12, 13), (19, 18, 17, 16), (23, 22, 18, 19), (20, 23, 19, 16), (22, 21, 17, 18), (13, 11, 21, 22), (8, 15, 23, 20), (15, 13, 22, 23), (11, 8, 20, 21), (27, 26, 24, 25), (17, 21, 27, 25), (20, 16, 24, 26), (21, 20, 26, 27)])
_uv = me_cube_008.uv_layers.new(name='UVMap')
_uv.uv.foreach_set('vector', [0.375, 0.0, 0.625, 0.0, 0.625, 0.25, 0.375, 0.25, 0.625, 0.5, 0.375, 0.5, 0.375, 0.5, 0.625, 0.5, 0.375, 0.5, 0.625, 0.5, 0.625, 0.75, 0.375, 0.75, 0.375, 0.75, 0.625, 0.75, 0.625, 1.0, 0.375, 1.0, 0.125, 0.5, 0.375, 0.5, 0.375, 0.75, 0.125, 0.75, 0.625, 0.5, 0.875, 0.5, 0.875, 0.75, 0.625, 0.75, 0.375, 0.25, 0.625, 0.25, 0.625, 0.5, 0.375, 0.5, 0.375, 0.5, 0.125, 0.5, 0.125, 0.5, 0.375, 0.5, 0.875, 0.5, 0.625, 0.5, 0.625, 0.5, 0.875, 0.5, 0.375, 0.25, 0.625, 0.25, 0.625, 0.25, 0.375, 0.25, 0.375, 0.25, 0.625, 0.25, 0.625, 0.25, 0.375, 0.25, 0.875, 0.5, 0.625, 0.5, 0.625, 0.5, 0.875, 0.5, 0.375, 0.5, 0.125, 0.5, 0.125, 0.5, 0.375, 0.5, 0.625, 0.5, 0.375, 0.5, 0.375, 0.5, 0.625, 0.5, 0.875, 0.5, 0.625, 0.5, 0.625, 0.5, 0.875, 0.5, 0.875, 0.5, 0.625, 0.5, 0.625, 0.5, 0.875, 0.5, 0.625, 0.25, 0.625, 0.25, 0.625, 0.25, 0.625, 0.25, 0.625, 0.5, 0.625, 0.5, 0.625, 0.5, 0.625, 0.5, 0.625, 0.5, 0.625, 0.5, 0.625, 0.5, 0.625, 0.5, 0.625, 0.25, 0.625, 0.25, 0.625, 0.25, 0.625, 0.25, 0.875, 0.5, 0.625, 0.5, 0.625, 0.5, 0.875, 0.5, 0.625, 0.5, 0.625, 0.25, 0.625, 0.25, 0.625, 0.5, 0.625, 0.5, 0.625, 0.25, 0.625, 0.25, 0.625, 0.5, 0.625, 0.5, 0.625, 0.5, 0.625, 0.5, 0.625, 0.5, 0.625, 0.25, 0.625, 0.25, 0.625, 0.25, 0.625, 0.25, 0.625, 0.5, 0.625, 0.25, 0.625, 0.25, 0.625, 0.5])
me_cube_008.update()
me_cube_009 = bpy.data.meshes.new('Cube.009')
me_cube_009.from_pydata([(-1.0, -1.0, -1.0), (-1.0, -1.0, 1.0), (-1.0, 1.0, -1.0), (-1.0, 1.0, 1.0), (1.0, -1.0, -1.0), (1.0, -1.0, 1.0), (1.0, 1.0, -1.0), (1.0, 1.0, 1.0)], [], [(0, 1, 3, 2), (2, 3, 7, 6), (6, 7, 5, 4), (4, 5, 1, 0), (2, 6, 4, 0), (7, 3, 1, 5)])
_uv = me_cube_009.uv_layers.new(name='UVMap')
_uv.uv.foreach_set('vector', [0.375, 0.0, 0.625, 0.0, 0.625, 0.25, 0.375, 0.25, 0.375, 0.25, 0.625, 0.25, 0.625, 0.5, 0.375, 0.5, 0.375, 0.5, 0.625, 0.5, 0.625, 0.75, 0.375, 0.75, 0.375, 0.75, 0.625, 0.75, 0.625, 1.0, 0.375, 1.0, 0.125, 0.5, 0.375, 0.5, 0.375, 0.75, 0.125, 0.75, 0.625, 0.5, 0.875, 0.5, 0.875, 0.75, 0.625, 0.75])
me_cube_009.update()
me_cube_010 = bpy.data.meshes.new('Cube.010')
me_cube_010.from_pydata([(-1.0, -1.0, -1.0), (-1.0, -1.0, 1.0), (-1.0, 1.0, -1.0), (-1.0, 1.0, 1.0), (1.0, -1.0, -1.0), (1.0, -1.0, 1.0), (1.0, 1.0, -1.0), (1.0, 1.0, 1.0)], [], [(0, 1, 3, 2), (2, 3, 7, 6), (6, 7, 5, 4), (4, 5, 1, 0), (2, 6, 4, 0), (7, 3, 1, 5)])
_uv = me_cube_010.uv_layers.new(name='UVMap')
_uv.uv.foreach_set('vector', [0.375, 0.0, 0.625, 0.0, 0.625, 0.25, 0.375, 0.25, 0.375, 0.25, 0.625, 0.25, 0.625, 0.5, 0.375, 0.5, 0.375, 0.5, 0.625, 0.5, 0.625, 0.75, 0.375, 0.75, 0.375, 0.75, 0.625, 0.75, 0.625, 1.0, 0.375, 1.0, 0.125, 0.5, 0.375, 0.5, 0.375, 0.75, 0.125, 0.75, 0.625, 0.5, 0.875, 0.5, 0.875, 0.75, 0.625, 0.75])
me_cube_010.update()
me_cube_011 = bpy.data.meshes.new('Cube.011')
me_cube_011.from_pydata([(-1.0, -1.0, -1.0), (-1.0, -1.0, 1.0), (-1.0, 1.0, -1.0), (-1.0, 1.0, 1.0), (1.0, -1.0, -1.0), (1.0, -1.0, 1.0), (1.0, 1.0, -1.0), (1.0, 1.0, 1.0)], [], [(0, 1, 3, 2), (2, 3, 7, 6), (6, 7, 5, 4), (4, 5, 1, 0), (2, 6, 4, 0), (7, 3, 1, 5)])
_uv = me_cube_011.uv_layers.new(name='UVMap')
_uv.uv.foreach_set('vector', [0.375, 0.0, 0.625, 0.0, 0.625, 0.25, 0.375, 0.25, 0.375, 0.25, 0.625, 0.25, 0.625, 0.5, 0.375, 0.5, 0.375, 0.5, 0.625, 0.5, 0.625, 0.75, 0.375, 0.75, 0.375, 0.75, 0.625, 0.75, 0.625, 1.0, 0.375, 1.0, 0.125, 0.5, 0.375, 0.5, 0.375, 0.75, 0.125, 0.75, 0.625, 0.5, 0.875, 0.5, 0.875, 0.75, 0.625, 0.75])
me_cube_011.update()
me_cube_013 = bpy.data.meshes.new('Cube.013')
me_cube_013.from_pydata([(0.3839, -1.0, -1.0), (0.3839, -1.0, 1.0), (0.3839, 1.0, -1.0), (0.3839, 1.0, 1.0), (7.808, 1.0, 1.0), (7.808, 1.0, -1.0), (7.808, -1.0, -1.0), (7.808, -1.0, 1.0), (5.798, -1.0, -1.0), (5.798, -1.0, 1.0), (5.798, 1.0, -1.0), (5.798, 1.0, 1.0), (7.808, -9.491, 1.0), (7.808, -9.491, -1.0), (5.798, -9.491, -1.0), (5.798, -9.491, 1.0), (7.808, -7.499, -1.0), (5.798, -7.499, -1.0), (5.798, -7.499, 1.0), (7.808, -7.499, 1.0), (0.3922, -9.491, -1.0), (0.3922, -9.491, 1.0), (0.3922, -7.499, -1.0), (0.3922, -7.499, 1.0)], [], [(2, 0, 1, 3), (17, 16, 13, 14), (5, 4, 7, 6), (8, 10, 5, 6), (11, 9, 7, 4), (10, 11, 4, 5), (2, 3, 11, 10), (3, 1, 9, 11), (0, 2, 10, 8), (1, 0, 8, 9), (15, 14, 13, 12), (14, 15, 21, 20), (19, 18, 15, 12), (16, 19, 12, 13), (6, 7, 19, 16), (7, 9, 18, 19), (9, 8, 17, 18), (8, 6, 16, 17), (23, 22, 20, 21), (18, 17, 22, 23), (15, 18, 23, 21), (17, 14, 20, 22)])
_uv = me_cube_013.uv_layers.new(name='UVMap')
_uv.uv.foreach_set('vector', [0.375, 0.5, 0.375, 0.75, 0.625, 0.75, 0.625, 0.5, 0.375, 0.75, 0.375, 0.75, 0.375, 0.75, 0.375, 0.75, 0.375, 0.5, 0.625, 0.5, 0.625, 0.75, 0.375, 0.75, 0.375, 0.75, 0.375, 0.5, 0.375, 0.5, 0.375, 0.75, 0.625, 0.5, 0.625, 0.75, 0.625, 0.75, 0.625, 0.5, 0.375, 0.5, 0.625, 0.5, 0.625, 0.5, 0.375, 0.5, 0.375, 0.5, 0.625, 0.5, 0.625, 0.5, 0.375, 0.5, 0.625, 0.5, 0.625, 0.75, 0.625, 0.75, 0.625, 0.5, 0.375, 0.75, 0.375, 0.5, 0.375, 0.5, 0.375, 0.75, 0.625, 0.75, 0.375, 0.75, 0.375, 0.75, 0.625, 0.75, 0.625, 0.75, 0.375, 0.75, 0.375, 0.75, 0.625, 0.75, 0.375, 0.75, 0.625, 0.75, 0.625, 0.75, 0.375, 0.75, 0.625, 0.75, 0.625, 0.75, 0.625, 0.75, 0.625, 0.75, 0.375, 0.75, 0.625, 0.75, 0.625, 0.75, 0.375, 0.75, 0.375, 0.75, 0.625, 0.75, 0.625, 0.75, 0.375, 0.75, 0.625, 0.75, 0.625, 0.75, 0.625, 0.75, 0.625, 0.75, 0.625, 0.75, 0.375, 0.75, 0.375, 0.75, 0.625, 0.75, 0.375, 0.75, 0.375, 0.75, 0.375, 0.75, 0.375, 0.75, 0.625, 0.75, 0.375, 0.75, 0.375, 0.75, 0.625, 0.75, 0.625, 0.75, 0.375, 0.75, 0.375, 0.75, 0.625, 0.75, 0.625, 0.75, 0.625, 0.75, 0.625, 0.75, 0.625, 0.75, 0.375, 0.75, 0.375, 0.75, 0.375, 0.75, 0.375, 0.75])
me_cube_013.update()
me_cube_015 = bpy.data.meshes.new('Cube.015')
me_cube_015.from_pydata([(-1.0, -1.0, -1.0), (-1.0, -1.0, 1.0), (-1.0, 1.0, -1.0), (-1.0, 1.0, 1.0), (1.0, -1.0, -1.0), (1.0, -1.0, 1.0), (1.0, 1.0, -1.0), (1.0, 1.0, 1.0)], [], [(0, 1, 3, 2), (2, 3, 7, 6), (6, 7, 5, 4), (4, 5, 1, 0), (2, 6, 4, 0), (7, 3, 1, 5)])
_uv = me_cube_015.uv_layers.new(name='UVMap')
_uv.uv.foreach_set('vector', [0.375, 0.0, 0.625, 0.0, 0.625, 0.25, 0.375, 0.25, 0.375, 0.25, 0.625, 0.25, 0.625, 0.5, 0.375, 0.5, 0.375, 0.5, 0.625, 0.5, 0.625, 0.75, 0.375, 0.75, 0.375, 0.75, 0.625, 0.75, 0.625, 1.0, 0.375, 1.0, 0.125, 0.5, 0.375, 0.5, 0.375, 0.75, 0.125, 0.75, 0.625, 0.5, 0.875, 0.5, 0.875, 0.75, 0.625, 0.75])
me_cube_015.update()
me_cube_016 = bpy.data.meshes.new('Cube.016')
me_cube_016.from_pydata([(-1.0, -1.0, -1.0), (-1.0, -1.0, 1.0), (-1.0, 1.0, -1.0), (-1.0, 1.0, 1.0), (1.0, -1.0, -1.0), (1.0, -1.0, 1.0), (1.0, 1.0, -1.0), (1.0, 1.0, 1.0)], [], [(0, 1, 3, 2), (2, 3, 7, 6), (6, 7, 5, 4), (4, 5, 1, 0), (2, 6, 4, 0), (7, 3, 1, 5)])
_uv = me_cube_016.uv_layers.new(name='UVMap')
_uv.uv.foreach_set('vector', [0.375, 0.0, 0.625, 0.0, 0.625, 0.25, 0.375, 0.25, 0.375, 0.25, 0.625, 0.25, 0.625, 0.5, 0.375, 0.5, 0.375, 0.5, 0.625, 0.5, 0.625, 0.75, 0.375, 0.75, 0.375, 0.75, 0.625, 0.75, 0.625, 1.0, 0.375, 1.0, 0.125, 0.5, 0.375, 0.5, 0.375, 0.75, 0.125, 0.75, 0.625, 0.5, 0.875, 0.5, 0.875, 0.75, 0.625, 0.75])
me_cube_016.update()
me_cube_012 = bpy.data.meshes.new('Cube.012')
me_cube_012.from_pydata([(-1.0, -1.0, -1.0), (-1.0, -1.0, 1.0), (-1.0, 1.0, -1.0), (-1.0, 1.0, 1.0), (1.0, -1.0, -1.0), (1.0, -1.0, 1.0), (1.0, 1.0, -1.0), (1.0, 1.0, 1.0), (1.0, 0.9148, 0.9148), (1.0, 0.9148, -0.9148), (1.0, -0.9148, -0.9148), (1.0, -0.9148, 0.9148), (1.16, 0.9148, 0.9148), (1.16, 0.9148, -0.9148), (1.16, -0.9148, -0.9148), (1.16, -0.9148, 0.9148)], [], [(0, 1, 3, 2), (2, 3, 7, 6), (5, 4, 10, 11), (4, 5, 1, 0), (2, 6, 4, 0), (7, 3, 1, 5), (8, 11, 15, 12), (4, 6, 9, 10), (7, 5, 11, 8), (6, 7, 8, 9), (13, 12, 15, 14), (9, 8, 12, 13), (11, 10, 14, 15), (10, 9, 13, 14)])
_uv = me_cube_012.uv_layers.new(name='UVMap')
_uv.uv.foreach_set('vector', [0.375, 0.0, 0.625, 0.0, 0.625, 0.25, 0.375, 0.25, 0.375, 0.25, 0.625, 0.25, 0.625, 0.5, 0.375, 0.5, 0.625, 0.75, 0.375, 0.75, 0.375, 0.75, 0.625, 0.75, 0.375, 0.75, 0.625, 0.75, 0.625, 1.0, 0.375, 1.0, 0.125, 0.5, 0.375, 0.5, 0.375, 0.75, 0.125, 0.75, 0.625, 0.5, 0.875, 0.5, 0.875, 0.75, 0.625, 0.75, 0.625, 0.5, 0.625, 0.75, 0.625, 0.75, 0.625, 0.5, 0.375, 0.75, 0.375, 0.5, 0.375, 0.5, 0.375, 0.75, 0.625, 0.5, 0.625, 0.75, 0.625, 0.75, 0.625, 0.5, 0.375, 0.5, 0.625, 0.5, 0.625, 0.5, 0.375, 0.5, 0.375, 0.5, 0.625, 0.5, 0.625, 0.75, 0.375, 0.75, 0.375, 0.5, 0.625, 0.5, 0.625, 0.5, 0.375, 0.5, 0.625, 0.75, 0.375, 0.75, 0.375, 0.75, 0.625, 0.75, 0.375, 0.75, 0.375, 0.5, 0.375, 0.5, 0.375, 0.75])
me_cube_012.update()

# ---- objects
ob_plane = bpy.data.objects.new('Plane', me_plane)
ob_light = bpy.data.objects.new('Light', light_light)
ob_camera = bpy.data.objects.new('Camera', cam_camera)
ob_empty = bpy.data.objects.new('Empty', None)
ob_cube = bpy.data.objects.new('Cube', me_cube)
ob_cube_001 = bpy.data.objects.new('Cube.001', me_cube_001)
ob_cube_002 = bpy.data.objects.new('Cube.002', me_cube_002)
ob_cube_003 = bpy.data.objects.new('Cube.003', me_cube_003)
ob_cube_004 = bpy.data.objects.new('Cube.004', me_cube_004)
ob_cube_005 = bpy.data.objects.new('Cube.005', me_cube_005)
ob_cube_006 = bpy.data.objects.new('Cube.006', me_cube_006)
ob_cube_007 = bpy.data.objects.new('Cube.007', me_cube_007)
ob_cube_008 = bpy.data.objects.new('Cube.008', me_cube_008)
ob_cube_009 = bpy.data.objects.new('Cube.009', me_cube_009)
ob_cube_010 = bpy.data.objects.new('Cube.010', me_cube_010)
ob_cube_011 = bpy.data.objects.new('Cube.011', me_cube_011)
ob_cube_013 = bpy.data.objects.new('Cube.013', me_cube_013)
ob_cube_014 = bpy.data.objects.new('Cube.014', me_cube_015)
ob_cube_015 = bpy.data.objects.new('Cube.015', me_cube_016)
ob_cube_012 = bpy.data.objects.new('Cube.012', me_cube_012)

# ---- transforms, parenting, visibility, modifiers, constraints
ob_plane.location = (3.436, -4.91, 1.041)
ob_plane.scale = (4.803, 4.803, 4.803)
ob_light.location = (4.076, 1.005, 5.904)
ob_light.rotation_euler = (0.6503, 0.05522, 1.866)
ob_light.lock_rotations_4d = False
ob_light.empty_display_type = 'ARROWS'
ob_light.color = (0.0, 0.0, 0.0, 0.0)
ob_light.lineart.crease_threshold = 0.0
ob_camera.location = (7.359, -6.926, 4.958)
ob_camera.rotation_euler = (1.109, 0.0, 0.8149)
ob_camera.lock_rotations_4d = False
ob_camera.empty_display_type = 'ARROWS'
ob_camera.color = (0.0, 0.0, 0.0, 0.0)
ob_camera.display_type = 'WIRE'
ob_camera.lineart.crease_threshold = 0.0
ob_empty.location = (-1.976, -16.14, 2.887)
ob_empty.rotation_euler = (1.571, 0.0, 1.571)
ob_empty.empty_display_type = 'IMAGE'
ob_empty.empty_display_size = 5.0
ob_cube.location = (-0.6765, -4.097, 2.104)
ob_cube.scale = (-0.07882, -1.686, 1.08)
ob_cube.lock_rotations_4d = False
ob_cube.empty_display_type = 'ARROWS'
ob_cube.lineart.crease_threshold = 0.0
ob_cube_001.location = (4.976, -4.097, 1.715)
ob_cube_001.scale = (-0.07882, -1.686, 0.6796)
ob_cube_001.lock_rotations_4d = False
ob_cube_001.empty_display_type = 'ARROWS'
ob_cube_001.lineart.crease_threshold = 0.0
ob_cube_002.location = (2.14, -4.097, 1.752)
ob_cube_002.scale = (2.743, -1.662, 0.4104)
ob_cube_003.location = (2.14, -4.097, 1.752)
ob_cube_003.scale = (2.743, -1.662, 0.4104)
ob_cube_004.location = (2.14, -4.097, 1.752)
ob_cube_004.scale = (2.743, -1.662, 0.4104)
ob_cube_005.location = (0.113, -4.967, 2.304)
ob_cube_005.rotation_euler = (0.0, 1.571, 1.571)
ob_cube_005.scale = (0.4619, 0.4619, 0.6306)
ob_cube_006.location = (0.113, -3.366, 2.304)
ob_cube_006.rotation_euler = (0.0, 1.571, 1.571)
ob_cube_006.scale = (0.4619, 0.4619, 0.6306)
ob_cube_007.location = (-0.7163, -2.554, 6.867)
ob_cube_007.scale = (0.2967, 0.2967, 0.2967)
ob_cube_008.location = (-0.7163, -5.152, 5.405)
ob_cube_008.scale = (0.3187, 0.4333, 0.07729)
ob_cube_009.location = (-0.6476, -3.721, 5.954)
ob_cube_009.scale = (0.2632, 0.08121, -0.4609)
ob_cube_010.location = (-0.6476, -3.974, 5.873)
ob_cube_010.rotation_euler = (-0.247, -0.0, 0.0)
ob_cube_010.scale = (0.2632, 0.08121, -0.393)
ob_cube_011.location = (-0.6476, -4.13, 5.873)
ob_cube_011.rotation_euler = (-0.247, -0.0, 0.0)
ob_cube_011.scale = (0.2111, 0.06621, -0.3888)
ob_cube_013.location = (1.106, -7.378, 2.268)
ob_cube_013.scale = (0.03498, 0.04624, 0.04624)
ob_cube_014.location = (-0.194, -7.876, 3.099)
ob_cube_014.rotation_euler = (0.0, -0.0, 0.5247)
ob_cube_014.scale = (0.1937, 0.1937, 0.3144)
ob_cube_015.location = (0.4191, -7.231, 2.884)
ob_cube_015.rotation_euler = (1.571, -0.0, 0.9223)
ob_cube_015.scale = (0.275, 0.1084, -0.5064)
ob_cube_012.location = (4.43e-16, -7.599, 1.927)
ob_cube_012.scale = (1.0, 1.0, 0.8629)

# ---- collection membership
scene.collection.objects.link(ob_plane)
col_collection.objects.link(ob_light)
col_collection.objects.link(ob_camera)
col_collection.objects.link(ob_empty)
col_collection_2.objects.link(ob_cube)
col_collection_2.objects.link(ob_cube_001)
col_collection_2.objects.link(ob_cube_002)
col_collection_2.objects.link(ob_cube_003)
col_collection_2.objects.link(ob_cube_004)
col_collection_2.objects.link(ob_cube_005)
col_collection_2.objects.link(ob_cube_006)
col_collection_3.objects.link(ob_cube_007)
col_collection_3.objects.link(ob_cube_008)
col_books.objects.link(ob_cube_009)
col_books.objects.link(ob_cube_010)
col_books.objects.link(ob_cube_011)
col_collection_4.objects.link(ob_cube_013)
col_collection_4.objects.link(ob_cube_014)
col_collection_4.objects.link(ob_cube_015)
col_collection_4.objects.link(ob_cube_012)

# ---- scene / render settings (as saved in the file)
scene.camera = ob_camera
scene.frame_start = 1; scene.frame_end = 250; scene.frame_set(1)
scene.render.engine = 'BLENDER_EEVEE_NEXT'
scene.cycles.sampling_pattern = 'TABULATED_SOBOL'
scene.cycles.use_light_tree = False
scene.view_settings.view_transform = 'Filmic'
bpy.context.view_layer.update()
